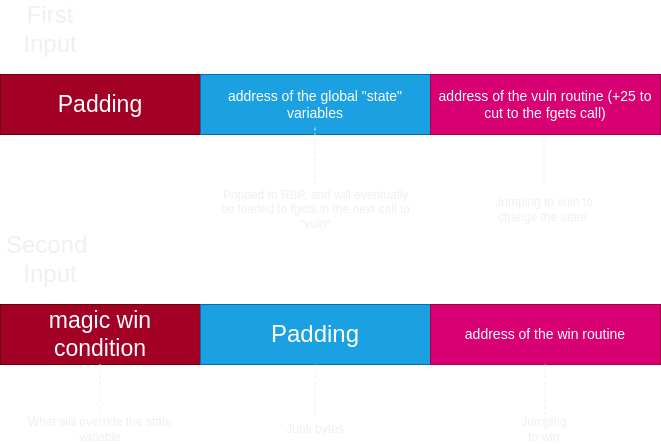

The diagram above was exported from draw.io. Its source (the exported page's mxGraphModel, read from the mxfile embedded in the PNG):
<mxGraphModel dx="880" dy="543" grid="1" gridSize="10" guides="1" tooltips="1" connect="1" arrows="1" fold="1" page="1" pageScale="1" pageWidth="850" pageHeight="1100" math="0" shadow="0">
  <root>
    <mxCell id="0" />
    <mxCell id="1" parent="0" />
    <mxCell id="epVThX6sfKgdXnF_LoFY-1" value="" style="rounded=0;whiteSpace=wrap;html=1;" vertex="1" parent="1">
      <mxGeometry x="40" y="170" width="660" height="60" as="geometry" />
    </mxCell>
    <mxCell id="epVThX6sfKgdXnF_LoFY-2" value="&lt;div&gt;&lt;span style=&quot;background-color: initial;&quot;&gt;&lt;font style=&quot;font-size: 23px;&quot;&gt;Padding&lt;/font&gt;&lt;/span&gt;&lt;br&gt;&lt;/div&gt;" style="rounded=0;whiteSpace=wrap;html=1;fillColor=#a20025;fontColor=#ffffff;strokeColor=#6F0000;" vertex="1" parent="1">
      <mxGeometry x="40" y="170" width="200" height="60" as="geometry" />
    </mxCell>
    <mxCell id="epVThX6sfKgdXnF_LoFY-3" value="&lt;font style=&quot;font-size: 14px;&quot;&gt;address of the global &quot;state&quot; variables&lt;/font&gt;" style="rounded=0;whiteSpace=wrap;html=1;fillColor=#1ba1e2;fontColor=#ffffff;strokeColor=#006EAF;" vertex="1" parent="1">
      <mxGeometry x="240" y="170" width="230" height="60" as="geometry" />
    </mxCell>
    <mxCell id="epVThX6sfKgdXnF_LoFY-4" value="" style="endArrow=none;dashed=1;html=1;rounded=0;entryX=1;entryY=1;entryDx=0;entryDy=0;" edge="1" parent="1">
      <mxGeometry width="50" height="50" relative="1" as="geometry">
        <mxPoint x="583.5" y="280" as="sourcePoint" />
        <mxPoint x="583.5" y="220" as="targetPoint" />
      </mxGeometry>
    </mxCell>
    <mxCell id="epVThX6sfKgdXnF_LoFY-5" value="" style="endArrow=none;dashed=1;html=1;rounded=0;entryX=1;entryY=1;entryDx=0;entryDy=0;" edge="1" parent="1">
      <mxGeometry width="50" height="50" relative="1" as="geometry">
        <mxPoint x="354.5" y="280" as="sourcePoint" />
        <mxPoint x="354.5" y="220" as="targetPoint" />
      </mxGeometry>
    </mxCell>
    <mxCell id="epVThX6sfKgdXnF_LoFY-8" value="Popped to RBP, and will eventually be loaded to fgets in the next call to *vuln*" style="text;html=1;align=center;verticalAlign=middle;whiteSpace=wrap;rounded=0;" vertex="1" parent="1">
      <mxGeometry x="257.5" y="290" width="195" height="30" as="geometry" />
    </mxCell>
    <mxCell id="epVThX6sfKgdXnF_LoFY-10" value="&lt;font style=&quot;font-size: 14px;&quot;&gt;address of the vuln routine (+25 to cut to the fgets call)&lt;/font&gt;" style="rounded=0;whiteSpace=wrap;html=1;fillColor=#d80073;fontColor=#ffffff;strokeColor=#A50040;" vertex="1" parent="1">
      <mxGeometry x="470" y="170" width="230" height="60" as="geometry" />
    </mxCell>
    <mxCell id="epVThX6sfKgdXnF_LoFY-14" value="Jumping to vuln to change the state&amp;nbsp;" style="text;html=1;align=center;verticalAlign=middle;whiteSpace=wrap;rounded=0;" vertex="1" parent="1">
      <mxGeometry x="531" y="280" width="106" height="50" as="geometry" />
    </mxCell>
    <mxCell id="epVThX6sfKgdXnF_LoFY-15" value="" style="rounded=0;whiteSpace=wrap;html=1;" vertex="1" parent="1">
      <mxGeometry x="40" y="400" width="660" height="60" as="geometry" />
    </mxCell>
    <mxCell id="epVThX6sfKgdXnF_LoFY-16" value="&lt;div&gt;&lt;span style=&quot;background-color: initial;&quot;&gt;&lt;font style=&quot;font-size: 23px;&quot;&gt;magic win condition&lt;/font&gt;&lt;/span&gt;&lt;br&gt;&lt;/div&gt;" style="rounded=0;whiteSpace=wrap;html=1;fillColor=#a20025;fontColor=#ffffff;strokeColor=#6F0000;" vertex="1" parent="1">
      <mxGeometry x="40" y="400" width="200" height="60" as="geometry" />
    </mxCell>
    <mxCell id="epVThX6sfKgdXnF_LoFY-17" value="&lt;font style=&quot;font-size: 24px;&quot;&gt;Padding&lt;/font&gt;" style="rounded=0;whiteSpace=wrap;html=1;fillColor=#1ba1e2;fontColor=#ffffff;strokeColor=#006EAF;" vertex="1" parent="1">
      <mxGeometry x="240" y="400" width="230" height="60" as="geometry" />
    </mxCell>
    <mxCell id="epVThX6sfKgdXnF_LoFY-19" value="" style="endArrow=none;dashed=1;html=1;rounded=0;entryX=1;entryY=1;entryDx=0;entryDy=0;" edge="1" parent="1">
      <mxGeometry width="50" height="50" relative="1" as="geometry">
        <mxPoint x="140" y="510" as="sourcePoint" />
        <mxPoint x="139.5" y="460" as="targetPoint" />
      </mxGeometry>
    </mxCell>
    <mxCell id="epVThX6sfKgdXnF_LoFY-21" value="Junk bytes" style="text;html=1;align=center;verticalAlign=middle;whiteSpace=wrap;rounded=0;" vertex="1" parent="1">
      <mxGeometry x="325" y="510" width="60" height="30" as="geometry" />
    </mxCell>
    <mxCell id="epVThX6sfKgdXnF_LoFY-22" value="&lt;font style=&quot;font-size: 14px;&quot;&gt;address of the win routine&lt;/font&gt;" style="rounded=0;whiteSpace=wrap;html=1;fillColor=#d80073;fontColor=#ffffff;strokeColor=#A50040;" vertex="1" parent="1">
      <mxGeometry x="470" y="400" width="230" height="60" as="geometry" />
    </mxCell>
    <mxCell id="epVThX6sfKgdXnF_LoFY-24" value="" style="endArrow=none;dashed=1;html=1;rounded=0;entryX=0.5;entryY=1;entryDx=0;entryDy=0;" edge="1" parent="1" target="epVThX6sfKgdXnF_LoFY-22">
      <mxGeometry width="50" height="50" relative="1" as="geometry">
        <mxPoint x="584.5" y="510" as="sourcePoint" />
        <mxPoint x="584.5" y="450" as="targetPoint" />
      </mxGeometry>
    </mxCell>
    <mxCell id="epVThX6sfKgdXnF_LoFY-26" value="Jumping to win" style="text;html=1;align=center;verticalAlign=middle;whiteSpace=wrap;rounded=0;" vertex="1" parent="1">
      <mxGeometry x="554" y="510" width="60" height="30" as="geometry" />
    </mxCell>
    <mxCell id="epVThX6sfKgdXnF_LoFY-27" value="&lt;font style=&quot;font-size: 24px;&quot;&gt;Second&amp;nbsp;&lt;/font&gt;&lt;div&gt;&lt;font style=&quot;font-size: 24px;&quot;&gt;Input&lt;/font&gt;&lt;/div&gt;" style="text;html=1;align=center;verticalAlign=middle;whiteSpace=wrap;rounded=0;strokeWidth=1;" vertex="1" parent="1">
      <mxGeometry x="60" y="340" width="60" height="30" as="geometry" />
    </mxCell>
    <mxCell id="epVThX6sfKgdXnF_LoFY-28" value="" style="endArrow=none;dashed=1;html=1;rounded=0;entryX=0.5;entryY=1;entryDx=0;entryDy=0;" edge="1" parent="1" target="epVThX6sfKgdXnF_LoFY-17">
      <mxGeometry width="50" height="50" relative="1" as="geometry">
        <mxPoint x="354.5" y="510" as="sourcePoint" />
        <mxPoint x="354.5" y="450" as="targetPoint" />
      </mxGeometry>
    </mxCell>
    <mxCell id="epVThX6sfKgdXnF_LoFY-32" value="What will override the state variable" style="text;html=1;align=center;verticalAlign=middle;whiteSpace=wrap;rounded=0;" vertex="1" parent="1">
      <mxGeometry x="60" y="510" width="160" height="30" as="geometry" />
    </mxCell>
    <mxCell id="epVThX6sfKgdXnF_LoFY-33" value="&lt;font style=&quot;font-size: 24px;&quot;&gt;First Input&lt;/font&gt;" style="text;html=1;align=center;verticalAlign=middle;whiteSpace=wrap;rounded=0;strokeWidth=1;" vertex="1" parent="1">
      <mxGeometry x="60" y="110" width="60" height="30" as="geometry" />
    </mxCell>
  </root>
</mxGraphModel>